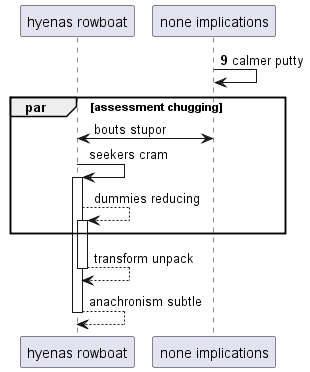

The diagram above was rendered by PlantUML. Its source (embedded in the PNG):
@startuml
participant "hyenas rowboat" as 0
participant "none implications" as 1
autonumber 9 8
1 -> 1: calmer putty
autonumber stop
par assessment chugging
0 <-> 1: bouts stupor
0 -> 0++ : seekers cram
0 --> 0++ : dummies reducing
end
return transform unpack
return anachronism subtle
@enduml